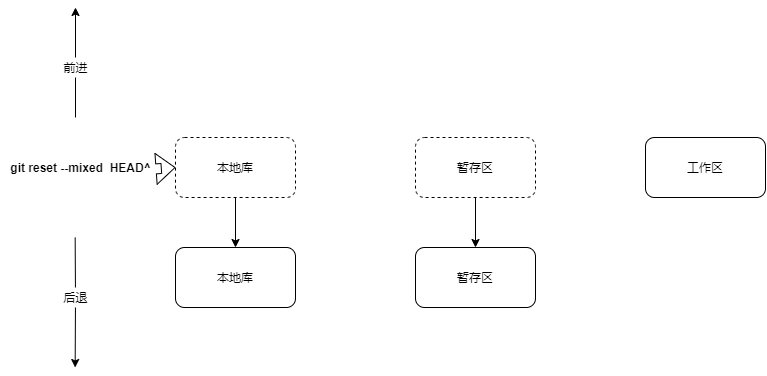

The diagram above was exported from draw.io. Its source (the exported page's mxGraphModel, read from the mxfile embedded in the PNG):
<mxGraphModel dx="1705" dy="548" grid="1" gridSize="10" guides="1" tooltips="1" connect="1" arrows="1" fold="1" page="1" pageScale="1" pageWidth="827" pageHeight="1169" math="0" shadow="0">
  <root>
    <mxCell id="0" />
    <mxCell id="1" parent="0" />
    <mxCell id="13" style="edgeStyle=none;html=1;entryX=0.5;entryY=0;entryDx=0;entryDy=0;" parent="1" source="2" target="14" edge="1">
      <mxGeometry relative="1" as="geometry">
        <mxPoint x="190" y="380" as="targetPoint" />
      </mxGeometry>
    </mxCell>
    <mxCell id="2" value="本地库" style="rounded=1;whiteSpace=wrap;html=1;dashed=1;" parent="1" vertex="1">
      <mxGeometry x="130" y="270" width="120" height="60" as="geometry" />
    </mxCell>
    <mxCell id="19" style="edgeStyle=none;html=1;entryX=0.5;entryY=0;entryDx=0;entryDy=0;" edge="1" parent="1" source="3" target="18">
      <mxGeometry relative="1" as="geometry" />
    </mxCell>
    <mxCell id="3" value="暂存区" style="rounded=1;whiteSpace=wrap;html=1;dashed=1;" parent="1" vertex="1">
      <mxGeometry x="370" y="270" width="120" height="60" as="geometry" />
    </mxCell>
    <mxCell id="4" value="工作区" style="rounded=1;whiteSpace=wrap;html=1;" parent="1" vertex="1">
      <mxGeometry x="600" y="270" width="120" height="60" as="geometry" />
    </mxCell>
    <mxCell id="6" value="" style="endArrow=classic;html=1;startArrow=none;" parent="1" source="7" edge="1">
      <mxGeometry width="50" height="50" relative="1" as="geometry">
        <mxPoint x="30" y="290" as="sourcePoint" />
        <mxPoint x="30" y="140" as="targetPoint" />
      </mxGeometry>
    </mxCell>
    <mxCell id="7" value="前进" style="text;html=1;align=center;verticalAlign=middle;resizable=0;points=[];autosize=1;strokeColor=none;fillColor=none;" parent="1" vertex="1">
      <mxGeometry x="10" y="190" width="40" height="20" as="geometry" />
    </mxCell>
    <mxCell id="8" value="" style="endArrow=none;html=1;" parent="1" target="7" edge="1">
      <mxGeometry width="50" height="50" relative="1" as="geometry">
        <mxPoint x="30" y="250" as="sourcePoint" />
        <mxPoint x="30" y="50" as="targetPoint" />
      </mxGeometry>
    </mxCell>
    <mxCell id="9" value="" style="endArrow=classic;html=1;startArrow=none;" parent="1" source="10" edge="1">
      <mxGeometry width="50" height="50" relative="1" as="geometry">
        <mxPoint x="29.66" y="370" as="sourcePoint" />
        <mxPoint x="29.66" y="500" as="targetPoint" />
      </mxGeometry>
    </mxCell>
    <mxCell id="10" value="后退" style="text;html=1;align=center;verticalAlign=middle;resizable=0;points=[];autosize=1;strokeColor=none;fillColor=none;" parent="1" vertex="1">
      <mxGeometry x="10" y="420" width="40" height="20" as="geometry" />
    </mxCell>
    <mxCell id="11" value="" style="endArrow=none;html=1;" parent="1" target="10" edge="1">
      <mxGeometry width="50" height="50" relative="1" as="geometry">
        <mxPoint x="29.660000000000082" y="370" as="sourcePoint" />
        <mxPoint x="29.660000000000082" y="500" as="targetPoint" />
      </mxGeometry>
    </mxCell>
    <mxCell id="12" value="&lt;b&gt;git reset --mixed&amp;nbsp; HEAD^&lt;/b&gt;" style="text;html=1;align=center;verticalAlign=middle;resizable=0;points=[];autosize=1;strokeColor=none;fillColor=none;" parent="1" vertex="1">
      <mxGeometry x="-45" y="290" width="160" height="20" as="geometry" />
    </mxCell>
    <mxCell id="14" value="本地库" style="rounded=1;whiteSpace=wrap;html=1;" parent="1" vertex="1">
      <mxGeometry x="130" y="380" width="120" height="60" as="geometry" />
    </mxCell>
    <mxCell id="17" value="" style="shape=flexArrow;endArrow=classic;html=1;exitX=1.002;exitY=0.552;exitDx=0;exitDy=0;exitPerimeter=0;entryX=0;entryY=0.5;entryDx=0;entryDy=0;" parent="1" source="12" target="2" edge="1">
      <mxGeometry width="50" height="50" relative="1" as="geometry">
        <mxPoint x="100" y="340" as="sourcePoint" />
        <mxPoint x="150" y="290" as="targetPoint" />
      </mxGeometry>
    </mxCell>
    <mxCell id="18" value="暂存区" style="rounded=1;whiteSpace=wrap;html=1;" vertex="1" parent="1">
      <mxGeometry x="370" y="380" width="120" height="60" as="geometry" />
    </mxCell>
  </root>
</mxGraphModel>